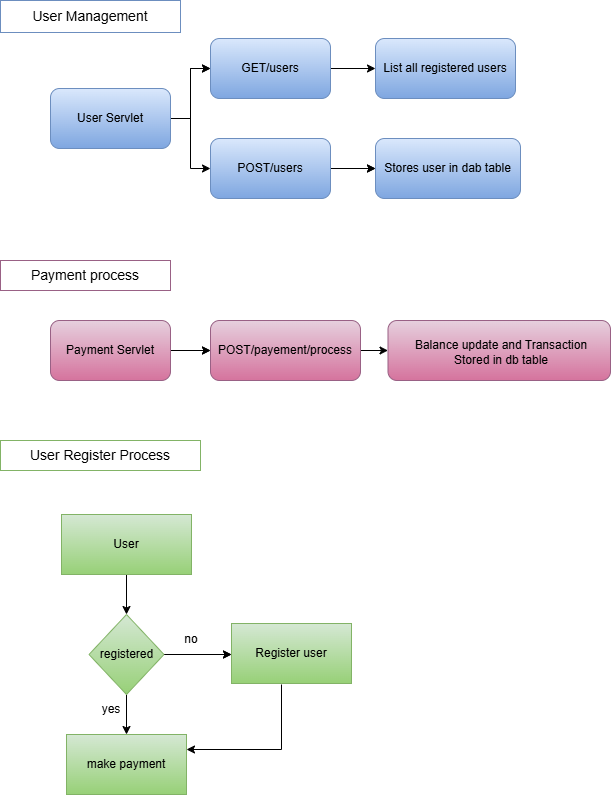

The diagram above was exported from draw.io. Its source (the exported page's mxGraphModel, read from the mxfile embedded in the PNG):
<mxGraphModel dx="1042" dy="527" grid="1" gridSize="10" guides="1" tooltips="1" connect="1" arrows="1" fold="1" page="1" pageScale="1" pageWidth="850" pageHeight="1100" background="light-dark(#FFFFFF,#FFEDED)" math="0" shadow="0">
  <root>
    <mxCell id="0" />
    <mxCell id="1" parent="0" />
    <mxCell id="Rx9ENsV7yB32XqtDmlr7-6" edge="1" parent="1" source="Rx9ENsV7yB32XqtDmlr7-1" style="edgeStyle=orthogonalEdgeStyle;rounded=0;orthogonalLoop=1;jettySize=auto;html=1;entryX=0.5;entryY=0;entryDx=0;entryDy=0;strokeColor=light-dark(#000000,#000000);" target="Rx9ENsV7yB32XqtDmlr7-2">
      <mxGeometry relative="1" as="geometry" />
    </mxCell>
    <mxCell id="Rx9ENsV7yB32XqtDmlr7-1" parent="1" style="rounded=0;whiteSpace=wrap;html=1;labelBackgroundColor=none;fillColor=#d5e8d4;strokeColor=#82b366;gradientColor=#97d077;" value="User" vertex="1">
      <mxGeometry height="60" width="130" x="71" y="544" as="geometry" />
    </mxCell>
    <mxCell id="Rx9ENsV7yB32XqtDmlr7-8" edge="1" parent="1" source="Rx9ENsV7yB32XqtDmlr7-2" style="edgeStyle=orthogonalEdgeStyle;rounded=0;orthogonalLoop=1;jettySize=auto;html=1;entryX=0;entryY=0.5;entryDx=0;entryDy=0;">
      <mxGeometry relative="1" as="geometry">
        <mxPoint x="241" y="684" as="targetPoint" />
      </mxGeometry>
    </mxCell>
    <mxCell id="Rx9ENsV7yB32XqtDmlr7-10" edge="1" parent="1" source="Rx9ENsV7yB32XqtDmlr7-2" style="edgeStyle=orthogonalEdgeStyle;rounded=0;orthogonalLoop=1;jettySize=auto;html=1;strokeColor=light-dark(#000000,#000000);" value="">
      <mxGeometry relative="1" as="geometry">
        <mxPoint x="241" y="684" as="targetPoint" />
      </mxGeometry>
    </mxCell>
    <mxCell id="Rx9ENsV7yB32XqtDmlr7-13" edge="1" parent="1" source="Rx9ENsV7yB32XqtDmlr7-2" style="edgeStyle=orthogonalEdgeStyle;rounded=0;orthogonalLoop=1;jettySize=auto;html=1;entryX=0.5;entryY=0;entryDx=0;entryDy=0;fontColor=light-dark(#000000,#000000);strokeColor=light-dark(#000000,#000000);" target="Rx9ENsV7yB32XqtDmlr7-3">
      <mxGeometry relative="1" as="geometry" />
    </mxCell>
    <mxCell id="Rx9ENsV7yB32XqtDmlr7-2" parent="1" style="rhombus;whiteSpace=wrap;html=1;fillColor=#d5e8d4;gradientColor=#97d077;strokeColor=#82b366;" value="registered" vertex="1">
      <mxGeometry height="80" width="75" x="98.5" y="644" as="geometry" />
    </mxCell>
    <mxCell id="Rx9ENsV7yB32XqtDmlr7-3" parent="1" style="rounded=0;whiteSpace=wrap;html=1;fillColor=#d5e8d4;gradientColor=#97d077;strokeColor=#82b366;" value="make payment" vertex="1">
      <mxGeometry height="60" width="120" x="76" y="764" as="geometry" />
    </mxCell>
    <mxCell id="Rx9ENsV7yB32XqtDmlr7-9" edge="1" parent="1" style="edgeStyle=orthogonalEdgeStyle;rounded=0;orthogonalLoop=1;jettySize=auto;html=1;entryX=1;entryY=0.25;entryDx=0;entryDy=0;" target="Rx9ENsV7yB32XqtDmlr7-3">
      <mxGeometry relative="1" as="geometry">
        <Array as="points">
          <mxPoint x="291" y="779" />
        </Array>
        <mxPoint x="291" y="714" as="sourcePoint" />
        <mxPoint x="301" y="784" as="targetPoint" />
      </mxGeometry>
    </mxCell>
    <mxCell id="Rx9ENsV7yB32XqtDmlr7-4" parent="1" style="rounded=0;whiteSpace=wrap;html=1;fillColor=#d5e8d4;gradientColor=#97d077;strokeColor=#82b366;" value="Register user" vertex="1">
      <mxGeometry height="60" width="120" x="241" y="653" as="geometry" />
    </mxCell>
    <mxCell id="Rx9ENsV7yB32XqtDmlr7-11" parent="1" style="text;html=1;whiteSpace=wrap;strokeColor=none;fillColor=none;align=center;verticalAlign=middle;rounded=0;fontColor=light-dark(#000000,#000000);" value="yes" vertex="1">
      <mxGeometry height="30" width="60" x="91" y="724" as="geometry" />
    </mxCell>
    <mxCell id="Rx9ENsV7yB32XqtDmlr7-14" parent="1" style="text;html=1;whiteSpace=wrap;strokeColor=none;fillColor=none;align=center;verticalAlign=middle;rounded=0;fontColor=light-dark(#000000,#000000);" value="no" vertex="1">
      <mxGeometry height="30" width="60" x="171" y="654" as="geometry" />
    </mxCell>
    <mxCell id="Rx9ENsV7yB32XqtDmlr7-15" parent="1" style="text;html=1;whiteSpace=wrap;strokeColor=#82b366;fillColor=none;align=center;verticalAlign=middle;rounded=0;gradientColor=#97d077;fontColor=light-dark(#000000,#000000);fontSize=14;" value="User Register Process" vertex="1">
      <mxGeometry height="30" width="200" x="10" y="470" as="geometry" />
    </mxCell>
    <mxCell id="Rx9ENsV7yB32XqtDmlr7-21" edge="1" parent="1" source="Rx9ENsV7yB32XqtDmlr7-17" style="edgeStyle=orthogonalEdgeStyle;rounded=0;orthogonalLoop=1;jettySize=auto;html=1;entryX=0;entryY=0.5;entryDx=0;entryDy=0;strokeColor=light-dark(#000000,#000000);" target="Rx9ENsV7yB32XqtDmlr7-18">
      <mxGeometry relative="1" as="geometry" />
    </mxCell>
    <mxCell id="Rx9ENsV7yB32XqtDmlr7-17" parent="1" style="rounded=1;whiteSpace=wrap;html=1;fillColor=#dae8fc;gradientColor=#7ea6e0;strokeColor=#6c8ebf;" value="GET/users" vertex="1">
      <mxGeometry height="60" width="120" x="220" y="68" as="geometry" />
    </mxCell>
    <mxCell id="Rx9ENsV7yB32XqtDmlr7-18" parent="1" style="rounded=1;whiteSpace=wrap;html=1;fillColor=#dae8fc;gradientColor=#7ea6e0;strokeColor=#6c8ebf;" value="List all registered users" vertex="1">
      <mxGeometry height="60" width="140" x="385" y="68" as="geometry" />
    </mxCell>
    <mxCell id="Rx9ENsV7yB32XqtDmlr7-20" edge="1" parent="1" source="Rx9ENsV7yB32XqtDmlr7-19" style="edgeStyle=orthogonalEdgeStyle;rounded=0;orthogonalLoop=1;jettySize=auto;html=1;" target="Rx9ENsV7yB32XqtDmlr7-17">
      <mxGeometry relative="1" as="geometry" />
    </mxCell>
    <mxCell id="Rx9ENsV7yB32XqtDmlr7-22" edge="1" parent="1" source="Rx9ENsV7yB32XqtDmlr7-19" style="edgeStyle=orthogonalEdgeStyle;rounded=0;orthogonalLoop=1;jettySize=auto;html=1;strokeColor=light-dark(#000000,#000000);" target="Rx9ENsV7yB32XqtDmlr7-17">
      <mxGeometry relative="1" as="geometry">
        <Array as="points">
          <mxPoint x="200" y="148" />
          <mxPoint x="200" y="98" />
        </Array>
      </mxGeometry>
    </mxCell>
    <mxCell id="Rx9ENsV7yB32XqtDmlr7-25" edge="1" parent="1" source="Rx9ENsV7yB32XqtDmlr7-19" style="edgeStyle=orthogonalEdgeStyle;rounded=0;orthogonalLoop=1;jettySize=auto;html=1;entryX=0;entryY=0.5;entryDx=0;entryDy=0;strokeColor=light-dark(#000000,#000000);" target="Rx9ENsV7yB32XqtDmlr7-23">
      <mxGeometry relative="1" as="geometry" />
    </mxCell>
    <mxCell id="Rx9ENsV7yB32XqtDmlr7-19" parent="1" style="rounded=1;whiteSpace=wrap;html=1;fillColor=#dae8fc;gradientColor=#7ea6e0;strokeColor=#6c8ebf;" value="&lt;div&gt;User Servlet&lt;/div&gt;" vertex="1">
      <mxGeometry height="60" width="120" x="60" y="118" as="geometry" />
    </mxCell>
    <mxCell id="Rx9ENsV7yB32XqtDmlr7-26" edge="1" parent="1" source="Rx9ENsV7yB32XqtDmlr7-23" style="edgeStyle=orthogonalEdgeStyle;rounded=0;orthogonalLoop=1;jettySize=auto;html=1;" target="Rx9ENsV7yB32XqtDmlr7-24" value="">
      <mxGeometry relative="1" as="geometry" />
    </mxCell>
    <mxCell id="Rx9ENsV7yB32XqtDmlr7-27" edge="1" parent="1" source="Rx9ENsV7yB32XqtDmlr7-23" style="edgeStyle=orthogonalEdgeStyle;rounded=0;orthogonalLoop=1;jettySize=auto;html=1;strokeColor=light-dark(#000000,#000000);" target="Rx9ENsV7yB32XqtDmlr7-24">
      <mxGeometry relative="1" as="geometry" />
    </mxCell>
    <mxCell id="Rx9ENsV7yB32XqtDmlr7-23" parent="1" style="rounded=1;whiteSpace=wrap;html=1;fillColor=#dae8fc;gradientColor=#7ea6e0;strokeColor=#6c8ebf;" value="POST/users" vertex="1">
      <mxGeometry height="60" width="120" x="220" y="168" as="geometry" />
    </mxCell>
    <mxCell id="Rx9ENsV7yB32XqtDmlr7-24" parent="1" style="rounded=1;whiteSpace=wrap;html=1;fillColor=#dae8fc;gradientColor=#7ea6e0;strokeColor=#6c8ebf;" value="Stores user in dab table" vertex="1">
      <mxGeometry height="60" width="145" x="385" y="168" as="geometry" />
    </mxCell>
    <mxCell id="Rx9ENsV7yB32XqtDmlr7-28" parent="1" style="text;html=1;whiteSpace=wrap;strokeColor=#6c8ebf;fillColor=none;align=center;verticalAlign=middle;rounded=0;gradientColor=#7ea6e0;fontSize=14;fontColor=light-dark(#000000,#000000);" value="User Management" vertex="1">
      <mxGeometry height="32" width="180" x="10" y="30" as="geometry" />
    </mxCell>
    <mxCell id="Rx9ENsV7yB32XqtDmlr7-32" edge="1" parent="1" source="Rx9ENsV7yB32XqtDmlr7-29" style="edgeStyle=orthogonalEdgeStyle;rounded=0;orthogonalLoop=1;jettySize=auto;html=1;" target="Rx9ENsV7yB32XqtDmlr7-30" value="">
      <mxGeometry relative="1" as="geometry" />
    </mxCell>
    <mxCell id="Rx9ENsV7yB32XqtDmlr7-33" edge="1" parent="1" source="Rx9ENsV7yB32XqtDmlr7-29" style="edgeStyle=orthogonalEdgeStyle;rounded=0;orthogonalLoop=1;jettySize=auto;html=1;entryX=0;entryY=0.5;entryDx=0;entryDy=0;strokeColor=light-dark(#000000,#000000);" target="Rx9ENsV7yB32XqtDmlr7-30">
      <mxGeometry relative="1" as="geometry" />
    </mxCell>
    <mxCell id="Rx9ENsV7yB32XqtDmlr7-29" parent="1" style="rounded=1;whiteSpace=wrap;html=1;fillColor=#e6d0de;gradientColor=#d5739d;strokeColor=#996185;" value="Payment Servlet" vertex="1">
      <mxGeometry height="60" width="120" x="60" y="350" as="geometry" />
    </mxCell>
    <mxCell id="Rx9ENsV7yB32XqtDmlr7-35" edge="1" parent="1" source="Rx9ENsV7yB32XqtDmlr7-30" style="edgeStyle=orthogonalEdgeStyle;rounded=0;orthogonalLoop=1;jettySize=auto;html=1;strokeColor=light-dark(#000000,#000000);" target="Rx9ENsV7yB32XqtDmlr7-34">
      <mxGeometry relative="1" as="geometry" />
    </mxCell>
    <mxCell id="Rx9ENsV7yB32XqtDmlr7-30" parent="1" style="rounded=1;whiteSpace=wrap;html=1;fillColor=#e6d0de;gradientColor=#d5739d;strokeColor=#996185;" value="&lt;div style=&quot;text-align: left;&quot;&gt;&lt;span style=&quot;background-color: transparent; color: light-dark(rgb(0, 0, 0), rgb(255, 255, 255));&quot;&gt;POST/payement/process&lt;/span&gt;&lt;/div&gt;" vertex="1">
      <mxGeometry height="60" width="150" x="220" y="350" as="geometry" />
    </mxCell>
    <mxCell id="Rx9ENsV7yB32XqtDmlr7-31" parent="1" style="text;html=1;whiteSpace=wrap;strokeColor=#996185;fillColor=none;align=center;verticalAlign=middle;rounded=0;gradientColor=#d5739d;fontColor=light-dark(#000000,#000000);fontSize=14;" value="Payment process" vertex="1">
      <mxGeometry height="30" width="170" x="10" y="290" as="geometry" />
    </mxCell>
    <mxCell id="Rx9ENsV7yB32XqtDmlr7-34" parent="1" style="rounded=1;whiteSpace=wrap;html=1;fillColor=#e6d0de;gradientColor=#d5739d;strokeColor=#996185;spacingTop=4;spacingLeft=14;spacingRight=11;" value="Balance update and Transaction Stored in db table" vertex="1">
      <mxGeometry height="60" width="222.5" x="397.5" y="350" as="geometry" />
    </mxCell>
  </root>
</mxGraphModel>